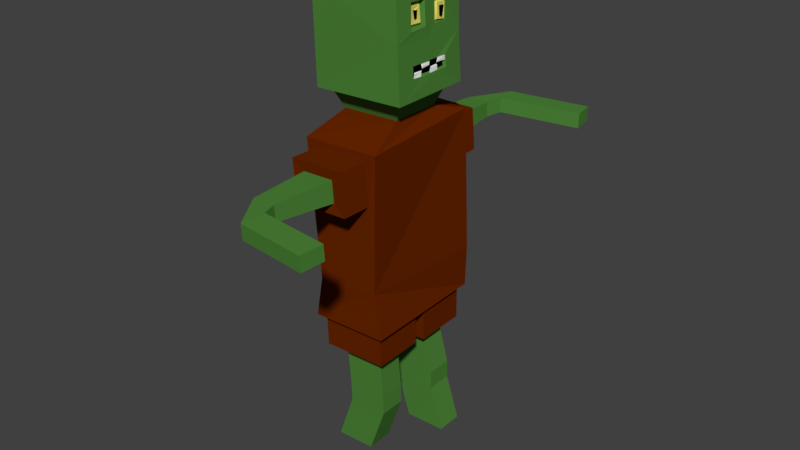 # Source: TestZombieVoxelLike.blend  (saved by Blender 2.79.0; exported with 4.5.12 LTS)
import bpy
from mathutils import Matrix  # noqa: F401  (used for matrix-valued properties, if any)

bpy.ops.wm.read_factory_settings(use_empty=True)
scene = bpy.context.scene
scene.name = 'Scene'

# ---- collections
col_collection_1 = bpy.data.collections.new('Collection 1'); scene.collection.children.link(col_collection_1)

# ---- materials (node trees are filled in below, after node groups)
mat_skin = bpy.data.materials.new('Skin')
mat_skin.alpha_threshold = 0.0
mat_skin.use_transparent_shadow = False
mat_skin.diffuse_color = (0.07499, 0.233, 0.03991, 1.0)
mat_skin.roughness = 0.5
mat_skin.line_color = (0.0, 0.0, 0.0, 1.0)
mat_mouth = bpy.data.materials.new('Mouth')
mat_mouth.alpha_threshold = 0.0
mat_mouth.use_transparent_shadow = False
mat_mouth.diffuse_color = (0.0, 0.0, 0.0, 1.0)
mat_mouth.roughness = 0.5
mat_teeth = bpy.data.materials.new('Teeth')
mat_teeth.alpha_threshold = 0.0
mat_teeth.use_transparent_shadow = False
mat_teeth.diffuse_color = (1.0, 1.0, 1.0, 1.0)
mat_teeth.roughness = 0.5
mat_eye = bpy.data.materials.new('Eye')
mat_eye.alpha_threshold = 0.0
mat_eye.use_transparent_shadow = False
mat_eye.diffuse_color = (0.8, 0.7343, 0.1402, 1.0)
mat_eye.roughness = 0.5
mat_pupil = bpy.data.materials.new('Pupil')
mat_pupil.alpha_threshold = 0.0
mat_pupil.use_transparent_shadow = False
mat_pupil.diffuse_color = (0.0, 0.0, 0.0, 1.0)
mat_pupil.roughness = 0.5
mat_shirt = bpy.data.materials.new('Shirt')
mat_shirt.alpha_threshold = 0.0
mat_shirt.use_transparent_shadow = False
mat_shirt.diffuse_color = (0.1376, 0.0191, 0.0, 1.0)
mat_shirt.roughness = 0.5

# ---- material node trees

# ---- world
world_world = bpy.data.worlds.new('World'); scene.world = world_world
world_world.color = (0.05088, 0.05088, 0.05088)
world_world.use_sun_shadow = False
world_world.sun_shadow_jitter_overblur = 0.0
world_world.cycles.sampling_method = 'MANUAL'

# ---- meshes
me_cube = bpy.data.meshes.new('Cube')
me_cube.from_pydata([(0.4682, 0.1315, -0.2916), (0.5028, -0.3044, -0.2836), (-0.3836, -0.3797, -0.5367), (-0.4407, 0.3155, -0.5086), (0.4502, 0.1216, 0.2389), (0.429, -0.2289, 0.2699), (-0.5427, -0.4143, 0.4301), (-0.5639, 0.3973, 0.4567), (0.4582, 0.1139, 0.1683), (0.4428, -0.2297, 0.1958), (0.4381, -0.2034, 0.2621), (0.4397, -0.1982, 0.194), (0.4934, -0.5061, 0.02515), (0.451, -0.4721, 0.5134), (0.4506, 0.09203, 0.2414), (0.4624, 0.08011, 0.1585), (0.4579, 0.3656, -0.01293), (0.4363, 0.3813, 0.4769), (0.4371, -0.04218, 0.4964), (0.4759, -0.07185, 0.009113), (0.4107, 0.2785, -0.4967), (0.4638, 0.1352, -0.2069), (0.4808, -0.305, -0.1885), (0.454, -0.4461, -0.4699), (0.4914, 0.1287, -0.1891), (0.5001, -0.3105, -0.18), (0.4974, 0.1436, -0.3013), (0.5046, -0.3082, -0.2861), (0.4555, 0.1731, 0.1053), (0.4506, 0.1764, 0.2968), (0.4474, 0.0317, 0.3043), (0.4614, 0.01805, 0.1079), (0.4858, -0.3191, 0.1106), (0.4636, -0.2986, 0.3541), (0.4547, -0.1089, 0.3398), (0.4742, -0.1157, 0.1107), (0.431, -0.3007, 0.1344), (0.4052, -0.2865, 0.3289), (0.4078, -0.1312, 0.3216), (0.4226, -0.1371, 0.129), (0.4537, -0.2729, 0.1592), (0.4315, -0.2675, 0.3105), (0.4337, -0.152, 0.2984), (0.4479, -0.1512, 0.1505), (0.4601, -0.2347, 0.2016), (0.4484, -0.2267, 0.2694), (0.4421, -0.1914, 0.264), (0.4466, -0.1997, 0.201), (0.4365, 0.1597, 0.1199), (0.4352, 0.1631, 0.2869), (0.432, 0.04051, 0.2912), (0.443, 0.0397, 0.129), (0.4619, 0.1458, 0.1209), (0.4577, 0.1532, 0.2753), (0.4509, 0.06343, 0.2798), (0.4648, 0.04152, 0.1363), (0.4556, 0.1163, 0.2423), (0.4521, 0.1173, 0.1638), (0.4518, 0.08868, 0.2433), (0.4602, 0.0819, 0.1598), (0.472, 0.1111, 0.1611), (0.4766, 0.1211, 0.2504), (0.4728, 0.08911, 0.2432), (0.4804, 0.08579, 0.1593), (0.5066, -0.08352, -0.2933), (0.4853, -0.07468, -0.2908), (0.5065, -0.2108, -0.2929), (0.4993, -0.2017, -0.2891), (0.497, 0.02082, -0.2939), (0.4891, 0.02151, -0.2929), (0.4953, -0.08687, -0.1911), (0.4822, -0.09635, -0.2005), (0.4978, -0.186, -0.1863), (0.4878, -0.1909, -0.1899), (0.485, 0.0365, -0.1867), (0.4745, 0.04315, -0.1974), (0.5081, -0.2071, -0.2967), (0.5154, -0.3209, -0.2877), (0.4797, -0.1957, -0.2823), (0.4903, -0.2961, -0.2787), (0.5028, -0.2149, -0.2521), (0.5059, -0.3012, -0.2471), (0.4999, -0.1983, -0.2421), (0.497, -0.291, -0.2416), (0.4988, 0.02356, -0.3031), (0.4995, -0.09455, -0.297), (0.4729, 0.026, -0.293), (0.4847, -0.09218, -0.2853), (0.4962, 0.0172, -0.2482), (0.5031, -0.07531, -0.2473), (0.483, 0.01714, -0.2449), (0.4913, -0.06755, -0.244), (0.4709, -0.0818, -0.1971), (0.4913, -0.08248, -0.1855), (0.4973, -0.1935, -0.1829), (0.4761, -0.1976, -0.1937), (0.4923, -0.09777, -0.2263), (0.4989, -0.09357, -0.2205), (0.5026, -0.1904, -0.2141), (0.4976, -0.1856, -0.2316), (0.4569, 0.1342, -0.2006), (0.4916, 0.1406, -0.1829), (0.4882, 0.0298, -0.1848), (0.4703, 0.03041, -0.2026), (0.468, 0.1308, -0.2452), (0.4854, 0.1381, -0.2372), (0.4863, 0.03148, -0.2286), (0.475, 0.03325, -0.2414), (0.4939, 0.3633, -0.4924), (-0.5366, 0.4081, -0.5127), (0.5482, -0.5422, -0.4659), (-0.4655, -0.4619, -0.5409), (0.3273, 0.2005, -0.7061), (-0.3242, 0.2288, -0.7152), (0.3604, -0.354, -0.6856), (-0.2805, -0.3032, -0.7367), (0.3064, 0.5789, -0.9274), (-0.3094, 0.576, -0.9243), (0.3498, -0.7626, -0.9298), (-0.2217, -0.7491, -0.9569), (0.3385, 0.5817, -1.341), (-0.2774, 0.5788, -1.338), (0.3809, -0.7599, -1.347), (-0.1906, -0.7464, -1.374), (0.4633, -0.7647, -0.8508), (-0.3413, -0.7466, -0.889), (0.4096, -0.7274, -2.226), (-0.2011, -0.7615, -2.255), (0.227, -1.041, -1.038), (-0.1017, -1.034, -1.053), (0.2429, -1.04, -1.25), (-0.08587, -1.032, -1.266), (0.343, -1.057, -0.9322), (-0.2285, -1.043, -0.9593), (0.3741, -1.054, -1.349), (-0.1974, -1.041, -1.376), (0.1704, -1.661, -1.054), (-0.0676, -1.656, -1.065), (0.1819, -1.66, -1.208), (-0.05611, -1.655, -1.219), (0.1704, -1.661, -1.054), (-0.0676, -1.656, -1.065), (0.1819, -1.66, -1.208), (-0.05611, -1.655, -1.219), (0.2107, -1.8, -1.057), (0.1851, -2.036, -1.068), (0.2107, -1.788, -1.211), (0.185, -2.025, -1.222), (0.9163, -1.876, -1.063), (0.8907, -2.113, -1.074), (0.9163, -1.864, -1.216), (0.8906, -2.101, -1.228), (0.4026, 0.5782, -0.8292), (-0.4108, 0.5753, -0.8251), (0.4694, 0.572, -2.244), (-0.4151, 0.572, -2.239), (0.1508, 0.8207, -1.042), (-0.134, 0.8194, -1.041), (0.1607, 0.8216, -1.239), (-0.1241, 0.8202, -1.238), (0.3053, 0.8205, -0.9256), (-0.3106, 0.8176, -0.9225), (0.3373, 0.8233, -1.339), (-0.2785, 0.8204, -1.336), (0.1152, 1.321, -1.063), (-0.1017, 1.32, -1.062), (0.1228, 1.322, -1.213), (-0.0942, 1.321, -1.212), (0.1525, 1.509, -1.062), (0.1208, 1.723, -1.061), (0.1542, 1.501, -1.212), (0.1225, 1.716, -1.211), (0.9836, 1.632, -1.059), (0.9519, 1.846, -1.058), (0.9853, 1.624, -1.209), (0.9536, 1.839, -1.208), (0.3948, 0.5257, -2.678), (-0.3046, 0.5224, -2.673), (0.442, -0.6958, -2.658), (-0.2335, -0.6799, -2.692), (-0.2615, -0.1475, -2.681), (0.4176, -0.1538, -2.669), (0.5097, -0.7621, -2.656), (-0.2949, -0.7431, -2.694), (0.42, -0.03247, -2.667), (-0.2758, -0.02596, -2.683), (0.3166, -0.5615, -2.995), (-0.09797, -0.5517, -3.02), (0.3042, -0.2829, -3.006), (-0.1125, -0.279, -3.009), (0.449, 0.5827, -2.677), (-0.3643, 0.5788, -2.673), (-0.3296, -0.08215, -2.684), (0.4794, -0.08972, -2.666), (0.2677, 0.389, -3.046), (-0.1583, 0.387, -3.039), (-0.1436, 0.109, -3.049), (0.2805, 0.105, -3.035), (0.3977, 0.5257, -3.045), (-0.3017, 0.5224, -3.04), (-0.2729, -0.02595, -3.05), (0.4229, -0.03246, -3.034), (0.2677, 0.389, -3.046), (-0.1583, 0.387, -3.039), (-0.1436, 0.109, -3.049), (0.2805, 0.105, -3.035), (0.3991, 0.389, -3.512), (-0.02687, 0.387, -3.504), (-0.01222, 0.109, -3.515), (0.4118, 0.105, -3.501), (0.4534, -0.6954, -2.991), (-0.2221, -0.6795, -3.024), (0.429, -0.1534, -3.001), (-0.2501, -0.147, -3.014), (0.3544, -0.56, -3.438), (-0.06013, -0.5502, -3.463), (0.342, -0.2814, -3.449), (-0.07467, -0.2775, -3.452), (0.4005, 0.389, -3.695), (-0.0254, 0.387, -3.688), (-0.01075, 0.109, -3.698), (0.4133, 0.105, -3.684), (0.5411, 0.392, -4.14), (0.1152, 0.39, -4.133), (0.1298, 0.112, -4.143), (0.5539, 0.108, -4.129), (0.3617, -0.5598, -3.649), (-0.05289, -0.55, -3.674), (0.3493, -0.2811, -3.66), (-0.06742, -0.2772, -3.664), (0.192, -0.5591, -4.131), (-0.2225, -0.5493, -4.156), (0.1796, -0.2805, -4.141), (-0.2371, -0.2766, -4.145)], [], [(2, 3, 113, 115), (17, 7, 6, 13, 18), (5, 9, 44, 45), (110, 12, 13, 6, 111), (111, 6, 7, 109), (17, 16, 108, 109, 7), (32, 33, 13, 12), (33, 34, 18, 13), (35, 32, 12, 19), (34, 35, 19, 18), (29, 28, 16, 17), (30, 29, 17, 18), (28, 31, 19, 16), (31, 30, 18, 19), (22, 79, 78, 87, 86, 0, 100, 103, 92, 95), (25, 94, 93, 102, 101, 16, 12), (101, 26, 108, 16), (77, 25, 12, 110), (26, 84, 85, 76, 77, 110, 108), (75, 21, 104, 107), (100, 0, 26, 101), (79, 22, 25, 77), (1, 27, 81, 83), (49, 48, 28, 29), (50, 49, 29, 30), (48, 51, 31, 28), (51, 50, 30, 31), (36, 37, 33, 32), (37, 38, 34, 33), (39, 36, 32, 35), (38, 39, 35, 34), (40, 41, 37, 36), (41, 42, 38, 37), (43, 40, 36, 39), (42, 43, 39, 38), (9, 5, 41, 40), (5, 10, 42, 41), (11, 9, 40, 43), (10, 11, 43, 42), (47, 46, 45, 44), (11, 10, 46, 47), (10, 5, 45, 46), (9, 11, 47, 44), (53, 52, 48, 49), (54, 53, 49, 50), (52, 55, 51, 48), (55, 54, 50, 51), (4, 8, 52, 53), (14, 4, 53, 54), (8, 15, 55, 52), (15, 14, 54, 55), (57, 59, 58, 56), (60, 61, 62, 63), (57, 56, 61, 60), (58, 59, 63, 62), (56, 58, 62, 61), (59, 57, 60, 63), (68, 69, 90, 88), (0, 86, 84, 26), (87, 78, 76, 85), (73, 71, 96, 99), (22, 95, 94, 25), (92, 103, 102, 93), (66, 27, 77, 76), (1, 67, 78, 79), (27, 1, 79, 77), (67, 66, 76, 78), (82, 83, 81, 80), (27, 66, 80, 81), (66, 67, 82, 80), (67, 1, 83, 82), (68, 64, 85, 84), (65, 69, 86, 87), (64, 65, 87, 85), (69, 68, 84, 86), (90, 91, 89, 88), (69, 65, 91, 90), (65, 64, 89, 91), (64, 68, 88, 89), (70, 71, 92, 93), (72, 70, 93, 94), (71, 73, 95, 92), (73, 72, 94, 95), (99, 96, 97, 98), (71, 70, 97, 96), (72, 73, 99, 98), (70, 72, 98, 97), (24, 21, 100, 101), (74, 24, 101, 102), (21, 75, 103, 100), (75, 74, 102, 103), (107, 104, 105, 106), (21, 24, 105, 104), (74, 75, 107, 106), (24, 74, 106, 105), (19, 12, 16), (20, 3, 109, 108), (2, 23, 110, 111), (3, 2, 111, 109), (23, 20, 108, 110), (113, 112, 152, 153), (3, 20, 112, 113), (20, 23, 114, 112), (23, 2, 115, 114), (152, 124, 126, 154), (112, 114, 124, 152), (114, 115, 125, 124), (115, 113, 153, 125), (154, 126, 182, 193, 190), (119, 123, 135, 133), (125, 153, 155, 127), (121, 117, 161, 163), (119, 118, 124, 125), (122, 123, 127, 126), (118, 122, 126, 124), (123, 119, 125, 127), (130, 128, 136, 138), (123, 122, 134, 135), (122, 118, 132, 134), (118, 119, 133, 132), (129, 128, 132, 133), (130, 131, 135, 134), (128, 130, 134, 132), (131, 129, 133, 135), (128, 129, 137, 136), (129, 131, 139, 137), (131, 130, 138, 139), (138, 136, 140, 142), (140, 141, 145, 144), (136, 137, 141, 140), (137, 139, 143, 141), (139, 138, 142, 143), (145, 147, 151, 149), (141, 143, 147, 145), (143, 142, 146, 147), (142, 140, 144, 146), (149, 151, 150, 148), (147, 146, 150, 151), (146, 144, 148, 150), (144, 145, 149, 148), (116, 117, 153, 152), (121, 120, 154, 155), (120, 116, 152, 154), (117, 121, 155, 153), (156, 158, 166, 164), (120, 121, 163, 162), (116, 120, 162, 160), (117, 116, 160, 161), (156, 157, 161, 160), (159, 158, 162, 163), (158, 156, 160, 162), (157, 159, 163, 161), (167, 165, 169, 171), (157, 156, 164, 165), (159, 157, 165, 167), (158, 159, 167, 166), (168, 170, 174, 172), (166, 167, 171, 170), (164, 166, 170, 168), (165, 164, 168, 169), (173, 172, 174, 175), (169, 168, 172, 173), (171, 169, 173, 175), (170, 171, 175, 174), (180, 181, 212, 213), (126, 127, 183, 182), (127, 155, 191, 192, 183), (155, 154, 190, 191), (177, 176, 198, 199), (179, 178, 182, 183), (178, 181, 193, 182), (180, 179, 183, 192), (181, 180, 192, 193), (187, 189, 217, 215), (181, 178, 210, 212), (179, 180, 213, 211), (178, 179, 211, 210), (176, 177, 191, 190), (177, 185, 192, 191), (184, 176, 190, 193), (185, 184, 193, 192), (194, 197, 205, 202), (184, 185, 200, 201), (185, 177, 199, 200), (176, 184, 201, 198), (194, 195, 199, 198), (195, 196, 200, 199), (197, 194, 198, 201), (196, 197, 201, 200), (205, 204, 208, 209), (195, 194, 202, 203), (197, 196, 204, 205), (196, 195, 203, 204), (208, 207, 219, 220), (204, 203, 207, 208), (202, 205, 209, 206), (203, 202, 206, 207), (187, 186, 210, 211), (186, 188, 212, 210), (189, 187, 211, 213), (188, 189, 213, 212), (217, 216, 228, 229), (186, 187, 215, 214), (189, 188, 216, 217), (188, 186, 214, 216), (218, 221, 225, 222), (206, 209, 221, 218), (207, 206, 218, 219), (209, 208, 220, 221), (222, 225, 224, 223), (219, 218, 222, 223), (221, 220, 224, 225), (220, 219, 223, 224), (229, 228, 232, 233), (216, 214, 226, 228), (215, 217, 229, 227), (214, 215, 227, 226), (232, 230, 231, 233), (228, 226, 230, 232), (227, 229, 233, 231), (226, 227, 231, 230)])
me_cube.polygons.foreach_set('material_index', [0, 0, 4, 0, 0, 0, 0, 0, 0, 0, 0, 0, 0, 0, 1, 0, 0, 0, 0, 2, 0, 0, 2, 0, 0, 0, 0, 0, 0, 0, 0, 3, 3, 3, 3, 3, 3, 3, 3, 4, 4, 4, 4, 3, 3, 3, 3, 3, 3, 3, 3, 0, 4, 4, 4, 4, 4, 2, 0, 0, 2, 0, 0, 0, 0, 0, 0, 2, 2, 2, 2, 0, 0, 0, 0, 2, 2, 2, 2, 0, 0, 0, 0, 2, 2, 2, 2, 0, 0, 0, 0, 2, 2, 2, 2, 0, 0, 0, 0, 0, 5, 0, 0, 0, 5, 5, 5, 5, 5, 5, 5, 5, 5, 5, 5, 5, 0, 0, 5, 5, 5, 5, 5, 5, 0, 0, 0, 0, 0, 0, 0, 0, 0, 0, 0, 0, 0, 0, 0, 0, 5, 5, 5, 5, 0, 5, 5, 5, 5, 5, 5, 5, 0, 0, 0, 0, 0, 0, 0, 0, 0, 0, 0, 0, 5, 5, 5, 5, 5, 5, 5, 5, 5, 0, 5, 5, 5, 5, 5, 5, 5, 5, 5, 5, 5, 5, 5, 5, 5, 0, 5, 5, 5, 0, 0, 0, 0, 5, 5, 5, 5, 0, 0, 0, 0, 0, 0, 0, 0, 0, 0, 0, 0, 0, 0, 0, 0, 0, 0, 0, 0])
me_cube.materials.append(mat_skin)
me_cube.materials.append(mat_mouth)
me_cube.materials.append(mat_teeth)
me_cube.materials.append(mat_eye)
me_cube.materials.append(mat_pupil)
me_cube.materials.append(mat_shirt)
me_cube.use_remesh_preserve_volume = False
me_cube.use_remesh_preserve_attributes = False
me_cube.use_mirror_vertex_groups = False
me_cube.update()

# ---- objects
ob_cube = bpy.data.objects.new('Cube', me_cube)

# ---- transforms, parenting, visibility, modifiers, constraints
ob_cube.location = (0.0, 0.0, 3.057)
ob_cube.scale = (0.4261, 0.4261, 0.4261)
ob_cube.lock_rotations_4d = False
ob_cube.empty_display_type = 'ARROWS'
ob_cube.lineart.crease_threshold = 0.0

# ---- collection membership
col_collection_1.objects.link(ob_cube)

# ---- scene / render settings (as saved in the file)
scene.frame_start = 1; scene.frame_end = 250; scene.frame_set(1)
scene.render.engine = 'BLENDER_EEVEE_NEXT'
scene.render.resolution_percentage = 50
scene.render.dither_intensity = 0.0
scene.cycles.use_denoising = False
scene.cycles.samples = 128
scene.cycles.sampling_pattern = 'TABULATED_SOBOL'
scene.cycles.use_adaptive_sampling = False
scene.cycles.use_light_tree = False
scene.cycles.blur_glossy = 0.0
scene.cycles.sample_clamp_indirect = 0.0
scene.view_settings.view_transform = 'Standard'
bpy.context.view_layer.update()

# ---- added for rendering (the .blend has no active camera and no usable light): camera, sun
cam_auto = bpy.data.cameras.new('AutoCamera')
cam_auto.lens = 50.0
cam_auto.sensor_width = 36.0
cam_auto.clip_end = 1000.0
ob_auto_camera = bpy.data.objects.new('AutoCamera', cam_auto)
scene.collection.objects.link(ob_auto_camera)
ob_auto_camera.location = (2.57892, -3.04374, 4.27248)
ob_auto_camera.rotation_euler = (1.09748, -7.21219e-08, 0.694738)
scene.camera = ob_auto_camera
light_auto_sun = bpy.data.lights.new('AutoSun', 'SUN')
light_auto_sun.energy = 3.0
light_auto_sun.angle = 0.0523599
ob_auto_sun = bpy.data.objects.new('AutoSun', light_auto_sun)
scene.collection.objects.link(ob_auto_sun)
ob_auto_sun.rotation_euler = (0.872665, 0.174533, 0.523599)
bpy.context.view_layer.update()
